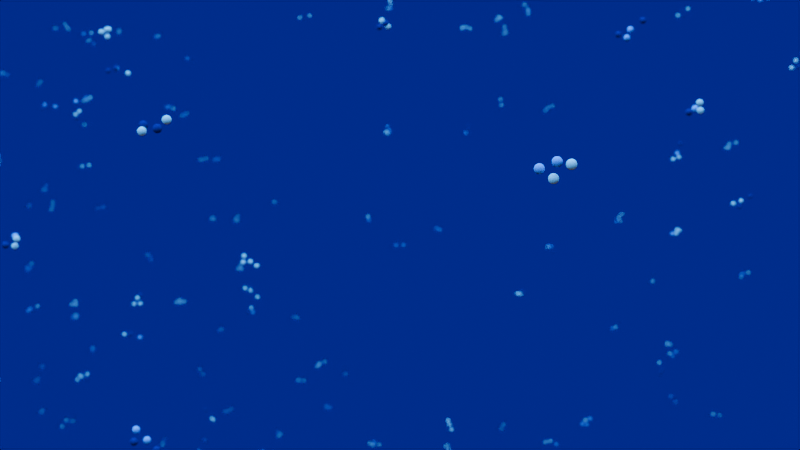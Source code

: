 # Source: 6.0.0_v1.blend  (saved by Blender 4.1.24; exported with 4.5.12 LTS)
import bpy
from mathutils import Matrix  # noqa: F401  (used for matrix-valued properties, if any)

bpy.ops.wm.read_factory_settings(use_empty=True)
scene = bpy.context.scene
scene.name = 'ParticleScene'

# ---- collections
col_collection = bpy.data.collections.new('Collection'); scene.collection.children.link(col_collection)

# ---- images (referenced by path relative to the original .blend; pixels are not part of the script)
import os
ASSET_DIR = os.environ.get("B2B_ASSET_DIR", "")  # directory of the original .blend (textures are referenced by path, not embedded)
HERE = os.path.dirname(os.path.abspath(__file__))  # packed textures are extracted next to this script under _unpacked/

def load_image(name, relpath, width, height, colorspace="sRGB"):
    """Load a texture the original file referenced (path relative to the .blend, or extracted next to this script)."""
    p = next((c for c in (os.path.join(HERE, relpath), os.path.join(ASSET_DIR, relpath)) if relpath and os.path.exists(c)), "")
    if p:
        img = bpy.data.images.load(p, check_existing=True)
        img.name = name
    else:  # same state as the original file: an image datablock whose file is absent (Cycles renders it pink)
        img = bpy.data.images.new(name, width, height)
        img.source = "FILE"
        img.filepath = "//" + (relpath or name)
    img.colorspace_settings.name = colorspace
    return img
img_bg_jpg = load_image('bg.jpg', 'scatter_texture/bg.jpg', 1024, 1024, 'sRGB')

# ---- materials (node trees are filled in below, after node groups)
mat_randomisedcolor = bpy.data.materials.new('RandomisedColor')
mat_scatteringpatern = bpy.data.materials.new('ScatteringPatern')
mat_material_001 = bpy.data.materials.new('Material.001')
mat_material_002 = bpy.data.materials.new('Material.002')

# ---- node groups
ng_particlecreation = bpy.data.node_groups.new('ParticleCreation', 'GeometryNodeTree')
_s = ng_particlecreation.interface.new_socket(name='Geometry', in_out='OUTPUT', socket_type='NodeSocketGeometry')
_s = ng_particlecreation.interface.new_socket(name='Geometry', in_out='INPUT', socket_type='NodeSocketGeometry')
ng_particlecreation.is_modifier = True
_N = ng_particlecreation.nodes; _L = ng_particlecreation.links
n0 = _N.new('NodeGroupInput'); n0.name = 'Group Input'; n0.location = (-976, 261)
n1 = _N.new('NodeGroupOutput'); n1.name = 'Group Output'; n1.location = (713, 193)
n2 = _N.new('GeometryNodeDualMesh'); n2.name = 'Dual Mesh'; n2.location = (-726, 287)
n3 = _N.new('GeometryNodeMeshUVSphere'); n3.name = 'UV Sphere'; n3.location = (-340, -11)
n3.inputs[0].default_value = 30
n3.inputs[2].default_value = 0.1
n4 = _N.new('GeometryNodeDistributePointsInVolume'); n4.name = 'Distribute Points in Volume'; n4.location = (-139, 205)
n4.inputs[1].default_value = 9.3
n4.inputs[4].default_value = 0.28
n5 = _N.new('GeometryNodeInstanceOnPoints'); n5.name = 'Instance on Points'; n5.location = (474, 260)
n6 = _N.new('GeometryNodeMeshToVolume'); n6.name = 'Mesh to Volume'; n6.location = (-476, 263)
n6.inputs[3].default_value = 71.0
n7 = _N.new('ShaderNodeValue'); n7.name = 'Value'; n7.location = (-645, -16)
n7.outputs[0].default_value = 0.1
n8 = _N.new('ShaderNodeValue'); n8.name = 'Value.001'; n8.location = (-893, 37)
n8.outputs[0].default_value = 0.4
n9 = _N.new('GeometryNodeSetShadeSmooth'); n9.name = 'Set Shade Smooth'; n9.location = (-87, 41)
n10 = _N.new('GeometryNodeSetMaterial'); n10.name = 'Set Material'; n10.location = (196, -55)
n10.inputs[2].default_value = mat_randomisedcolor
_L.new(n4.outputs[0], n5.inputs[0])
_L.new(n0.outputs[0], n2.inputs[0])
_L.new(n5.outputs[0], n1.inputs[0])
_L.new(n2.outputs[0], n6.inputs[0])
_L.new(n6.outputs[0], n4.inputs[0])
_L.new(n10.outputs[0], n5.inputs[2])
_L.new(n7.outputs[0], n4.inputs[3])
_L.new(n8.outputs[0], n6.inputs[1])
_L.new(n3.outputs[0], n9.inputs[0])
_L.new(n9.outputs[0], n10.inputs[0])
n1.is_active_output = True
ng_backgroundparticles = bpy.data.node_groups.new('BackgroundParticles', 'GeometryNodeTree')
_s = ng_backgroundparticles.interface.new_socket(name='Geometry', in_out='OUTPUT', socket_type='NodeSocketGeometry')
_s = ng_backgroundparticles.interface.new_socket(name='Geometry', in_out='INPUT', socket_type='NodeSocketGeometry')
ng_backgroundparticles.is_modifier = True
_N = ng_backgroundparticles.nodes; _L = ng_backgroundparticles.links
n0 = _N.new('NodeGroupInput'); n0.name = 'Group Input'; n0.location = (-498, -126)
n1 = _N.new('NodeGroupOutput'); n1.name = 'Group Output'; n1.location = (1374, -420)
n2 = _N.new('GeometryNodeMeshToVolume'); n2.name = 'Mesh to Volume'; n2.location = (-268, -67)
n3 = _N.new('GeometryNodeDistributePointsInVolume'); n3.name = 'Distribute Points in Volume'; n3.location = (12, -76)
n3.inputs[1].default_value = 0.0003
n4 = _N.new('GeometryNodeInstanceOnPoints'); n4.name = 'Instance on Points'; n4.location = (422, -73)
n5 = _N.new('GeometryNodeDualMesh'); n5.name = 'Dual Mesh'; n5.location = (-1254, -255)
n6 = _N.new('GeometryNodeMeshUVSphere'); n6.name = 'UV Sphere'; n6.location = (-869, -553)
n6.inputs[0].default_value = 30
n6.inputs[2].default_value = 0.1
n7 = _N.new('GeometryNodeDistributePointsInVolume'); n7.name = 'Distribute Points in Volume.001'; n7.location = (-667, -337)
n7.inputs[1].default_value = 9.3
n7.inputs[4].default_value = 0.28
n8 = _N.new('GeometryNodeInstanceOnPoints'); n8.name = 'Instance on Points.001'; n8.location = (69, -307)
n9 = _N.new('GeometryNodeMeshToVolume'); n9.name = 'Mesh to Volume.001'; n9.location = (-1004, -278)
n9.inputs[3].default_value = 71.0
n9.inputs[4].default_value = 0.2001
n10 = _N.new('ShaderNodeValue'); n10.name = 'Value'; n10.location = (-1174, -558)
n10.outputs[0].default_value = 0.1
n11 = _N.new('ShaderNodeValue'); n11.name = 'Value.001'; n11.location = (-1421, -505)
n11.outputs[0].default_value = 0.4
n12 = _N.new('GeometryNodeSetShadeSmooth'); n12.name = 'Set Shade Smooth'; n12.location = (-615, -501)
n13 = _N.new('GeometryNodeSetMaterial'); n13.name = 'Set Material'; n13.location = (-332, -597)
n13.inputs[2].default_value = mat_randomisedcolor
n14 = _N.new('GeometryNodeMeshCube'); n14.name = 'Cube'; n14.location = (-1466, -87)
n15 = _N.new('ShaderNodeValue'); n15.name = 'Value.002'; n15.location = (-1688, -217)
n15.outputs[0].default_value = 2.1
n16 = _N.new('GeometryNodeRotateInstances'); n16.name = 'Rotate Instances'; n16.location = (1071, -350)
n17 = _N.new('FunctionNodeRandomValue'); n17.name = 'Random Value'; n17.location = (421, -487)
n17.data_type = 'FLOAT_VECTOR'
n17.inputs[3].default_value = 7.8
n17.inputs[8].default_value = 1
n18 = _N.new('FunctionNodeRandomValue'); n18.name = 'Random Value.001'; n18.location = (623, -633)
n18.inputs[3].default_value = 360.0
n18.inputs[8].default_value = 2
n19 = _N.new('FunctionNodeAxisAngleToRotation'); n19.name = 'Axis Angle to Rotation'; n19.location = (817, -519)
_L.new(n16.outputs[0], n1.inputs[0])
_L.new(n0.outputs[0], n2.inputs[0])
_L.new(n2.outputs[0], n3.inputs[0])
_L.new(n3.outputs[0], n4.inputs[0])
_L.new(n7.outputs[0], n8.inputs[0])
_L.new(n5.outputs[0], n9.inputs[0])
_L.new(n9.outputs[0], n7.inputs[0])
_L.new(n10.outputs[0], n7.inputs[3])
_L.new(n11.outputs[0], n9.inputs[1])
_L.new(n6.outputs[0], n12.inputs[0])
_L.new(n12.outputs[0], n13.inputs[0])
_L.new(n14.outputs[0], n5.inputs[0])
_L.new(n15.outputs[0], n14.inputs[0])
_L.new(n17.outputs[0], n19.inputs[0])
_L.new(n18.outputs[1], n19.inputs[1])
_L.new(n8.outputs[0], n4.inputs[2])
_L.new(n13.outputs[0], n8.inputs[2])
_L.new(n4.outputs[0], n16.inputs[0])
_L.new(n19.outputs[0], n16.inputs[2])
n1.is_active_output = True

# ---- material node trees
mat_randomisedcolor.use_nodes = True; mat_randomisedcolor.node_tree.nodes.clear()
_N = mat_randomisedcolor.node_tree.nodes; _L = mat_randomisedcolor.node_tree.links
n0 = _N.new('ShaderNodeObjectInfo'); n0.name = 'Object Info'; n0.location = (-495, -215)
n1 = _N.new('ShaderNodeBsdfDiffuse'); n1.name = 'Diffuse BSDF'; n1.location = (193, -184)
n2 = _N.new('ShaderNodeValToRGB'); n2.name = 'Color Ramp'; n2.location = (-196, -223)
n2.color_ramp.interpolation = 'CONSTANT'
while len(n2.color_ramp.elements) > 1: n2.color_ramp.elements.remove(n2.color_ramp.elements[-1])
n2.color_ramp.elements[0].position = 0.08636; n2.color_ramp.elements[0].color = (0.0, 0.007804, 0.1861, 1.0)
_e = n2.color_ramp.elements.new(0.2932); _e.color = (0.8411, 0.8478, 1.0, 1.0)
_e = n2.color_ramp.elements.new(0.7955); _e.color = (0.2023, 0.3729, 1.0, 1.0)
n3 = _N.new('ShaderNodeOutputMaterial'); n3.name = 'Material Output.001'; n3.location = (489, -181)
_L.new(n0.outputs[5], n2.inputs[0])
_L.new(n2.outputs[0], n1.inputs[0])
_L.new(n1.outputs[0], n3.inputs[0])
n3.is_active_output = True
mat_scatteringpatern.use_nodes = True; mat_scatteringpatern.node_tree.nodes.clear()
_N = mat_scatteringpatern.node_tree.nodes; _L = mat_scatteringpatern.node_tree.links
n0 = _N.new('ShaderNodeOutputMaterial'); n0.name = 'Material Output'; n0.location = (884, 290)
n1 = _N.new('ShaderNodeEmission'); n1.name = 'Emission'; n1.location = (654, 271)
n2 = _N.new('ShaderNodeTexImage'); n2.name = 'Image Texture'; n2.location = (-254, 304)
n2.image = img_bg_jpg
n3 = _N.new('ShaderNodeUVMap'); n3.name = 'UV Map'; n3.location = (-747, 285)
n3.uv_map = 'UVMap'
n4 = _N.new('ShaderNodeMapping'); n4.name = 'Mapping'; n4.location = (-487, 300)
n5 = _N.new('ShaderNodeValue'); n5.name = 'Value'; n5.location = (-1100, 181)
n5.outputs[0].default_value = -6.2
n6 = _N.new('ShaderNodeValue'); n6.name = 'Value.001'; n6.location = (-1085, 61)
n6.outputs[0].default_value = 2.3
n7 = _N.new('ShaderNodeMath'); n7.name = 'Math'; n7.location = (-886, 154)
n7.hide = True
n7.operation = 'MULTIPLY'
n7.inputs[1].default_value = 0.01
n8 = _N.new('ShaderNodeValue'); n8.name = 'Value.002'; n8.location = (-964, -96)
n8.outputs[0].default_value = 6.0
n9 = _N.new('ShaderNodeMath'); n9.name = 'Math.001'; n9.location = (-874, 77)
n9.hide = True
n9.operation = 'MULTIPLY'
n9.inputs[1].default_value = 0.01
n10 = _N.new('ShaderNodeMath'); n10.name = 'Math.002'; n10.location = (-771, -55)
n10.operation = 'MULTIPLY'
n10.inputs[1].default_value = 0.1
n11 = _N.new('ShaderNodeCombineXYZ'); n11.name = 'Combine XYZ'; n11.location = (-692, 157)
n12 = _N.new('ShaderNodeValToRGB'); n12.name = 'Color Ramp'; n12.location = (386, 369)
while len(n12.color_ramp.elements) > 1: n12.color_ramp.elements.remove(n12.color_ramp.elements[-1])
n12.color_ramp.elements[0].position = 0.0; n12.color_ramp.elements[0].color = (0.001149, 0.0, 0.02829, 1.0)
_e = n12.color_ramp.elements.new(1.0); _e.color = (0.0, 0.0001842, 0.5886, 1.0)
n13 = _N.new('ShaderNodeFloatCurve'); n13.name = 'Float Curve'; n13.location = (65, 369)
_c = n13.mapping.curves[0]
while len(_c.points) > 2: _c.points.remove(_c.points[-1])
_c.points[0].location = (0.0, 0.0); _c.points[0].handle_type = 'AUTO'
_c.points[1].location = (0.19091, 0.38125); _c.points[1].handle_type = 'AUTO'
_p = _c.points.new(0.62273, 0.6125); _p.handle_type = 'AUTO'
_p = _c.points.new(0.98182, 0.9375); _p.handle_type = 'AUTO'
n13.mapping.update()
_L.new(n1.outputs[0], n0.inputs[0])
_L.new(n4.outputs[0], n2.inputs[0])
_L.new(n12.outputs[0], n1.inputs[0])
_L.new(n3.outputs[0], n4.inputs[0])
_L.new(n5.outputs[0], n7.inputs[0])
_L.new(n6.outputs[0], n9.inputs[0])
_L.new(n8.outputs[0], n10.inputs[0])
_L.new(n10.outputs[0], n4.inputs[3])
_L.new(n9.outputs[0], n11.inputs[1])
_L.new(n7.outputs[0], n11.inputs[0])
_L.new(n11.outputs[0], n4.inputs[1])
_L.new(n13.outputs[0], n12.inputs[0])
_L.new(n2.outputs[0], n13.inputs[1])
n0.is_active_output = True
mat_material_001.use_nodes = True; mat_material_001.node_tree.nodes.clear()
_N = mat_material_001.node_tree.nodes; _L = mat_material_001.node_tree.links
n0 = _N.new('ShaderNodeBsdfPrincipled'); n0.name = 'Principled BSDF'; n0.location = (10, 300)
n1 = _N.new('ShaderNodeOutputMaterial'); n1.name = 'Material Output'; n1.location = (300, 300)
_L.new(n0.outputs[0], n1.inputs[0])
n1.is_active_output = True
mat_material_002.use_nodes = True; mat_material_002.node_tree.nodes.clear()
_N = mat_material_002.node_tree.nodes; _L = mat_material_002.node_tree.links
n0 = _N.new('ShaderNodeOutputMaterial'); n0.name = 'Material Output'; n0.location = (300, 300)
n1 = _N.new('ShaderNodeEmission'); n1.name = 'Emission'; n1.location = (10, 300)
n1.inputs[0].default_value = (0.02743, 0.4147, 1.0, 1.0)
n1.inputs[1].default_value = 6.4
_L.new(n1.outputs[0], n0.inputs[0])
n0.is_active_output = True

# ---- world
world_world = bpy.data.worlds.new('World'); scene.world = world_world
world_world.use_nodes = True; world_world.node_tree.nodes.clear()
_N = world_world.node_tree.nodes; _L = world_world.node_tree.links
n0 = _N.new('ShaderNodeOutputWorld'); n0.name = 'World Output'; n0.location = (300, 300)
n1 = _N.new('ShaderNodeBackground'); n1.name = 'Background'; n1.location = (10, 300)
n1.inputs[0].default_value = (0.05088, 0.05088, 0.05088, 1.0)
_L.new(n1.outputs[0], n0.inputs[0])
n0.is_active_output = True
world_world.color = (0.05088, 0.05088, 0.05088)
world_world.use_sun_shadow = False
world_world.sun_shadow_jitter_overblur = 0.0

# ---- cameras
cam_camera = bpy.data.cameras.new('Camera')
cam_camera.clip_end = 400.0
cam_camera.ortho_scale = 7.314
cam_camera.dof.use_dof = True
cam_camera.dof.aperture_fstop = 0.5

# ---- meshes
me_cube_001 = bpy.data.meshes.new('Cube.001')
me_cube_001.from_pydata([(-1.0, -1.0, -1.0), (-1.0, -1.0, 1.0), (-1.0, 1.0, -1.0), (-1.0, 1.0, 1.0), (1.0, -1.0, -1.0), (1.0, -1.0, 1.0), (1.0, 1.0, -1.0), (1.0, 1.0, 1.0)], [], [(0, 1, 3, 2), (2, 3, 7, 6), (6, 7, 5, 4), (4, 5, 1, 0), (2, 6, 4, 0), (7, 3, 1, 5)])
_uv = me_cube_001.uv_layers.new(name='UVMap')
_uv.uv.foreach_set('vector', [0.375, 0.0, 0.625, 0.0, 0.625, 0.25, 0.375, 0.25, 0.375, 0.25, 0.625, 0.25, 0.625, 0.5, 0.375, 0.5, 0.375, 0.5, 0.625, 0.5, 0.625, 0.75, 0.375, 0.75, 0.375, 0.75, 0.625, 0.75, 0.625, 1.0, 0.375, 1.0, 0.125, 0.5, 0.375, 0.5, 0.375, 0.75, 0.125, 0.75, 0.625, 0.5, 0.875, 0.5, 0.875, 0.75, 0.625, 0.75])
me_cube_001.update()
me_cube_002 = bpy.data.meshes.new('Cube.002')
me_cube_002.from_pydata([(-1.0, -1.0, -1.0), (-1.0, -1.0, 1.0), (-1.0, 1.0, -1.0), (-1.0, 1.0, 1.0), (1.0, -1.0, -1.0), (1.0, -1.0, 1.0), (1.0, 1.0, -1.0), (1.0, 1.0, 1.0)], [], [(0, 1, 3, 2), (2, 3, 7, 6), (6, 7, 5, 4), (4, 5, 1, 0), (2, 6, 4, 0), (7, 3, 1, 5)])
me_cube_002.polygons.foreach_set('use_smooth', [True] * 6)
_uv = me_cube_002.uv_layers.new(name='UVMap')
_uv.uv.foreach_set('vector', [0.375, 0.0, 0.625, 0.0, 0.625, 0.25, 0.375, 0.25, 0.375, 0.25, 0.625, 0.25, 0.625, 0.5, 0.375, 0.5, 0.375, 0.5, 0.625, 0.5, 0.625, 0.75, 0.375, 0.75, 0.375, 0.75, 0.625, 0.75, 0.625, 1.0, 0.375, 1.0, 0.125, 0.5, 0.375, 0.5, 0.375, 0.75, 0.125, 0.75, 0.625, 0.5, 0.875, 0.5, 0.875, 0.75, 0.625, 0.75])
me_cube_002.materials.append(mat_randomisedcolor)
me_cube_002.update()
me_cube_003 = bpy.data.meshes.new('Cube.003')
me_cube_003.from_pydata([(-1.0, -1.0, -1.0), (-1.0, -1.0, 1.0), (-1.0, 1.0, -1.0), (-1.0, 1.0, 1.0), (1.0, -1.0, -1.0), (1.0, -1.0, 1.0), (1.0, 1.0, -1.0), (1.0, 1.0, 1.0)], [], [(0, 1, 3, 2), (2, 3, 7, 6), (6, 7, 5, 4), (4, 5, 1, 0), (2, 6, 4, 0), (7, 3, 1, 5)])
_uv = me_cube_003.uv_layers.new(name='UVMap')
_uv.uv.foreach_set('vector', [0.375, 0.0, 0.625, 0.0, 0.625, 0.25, 0.375, 0.25, 0.375, 0.25, 0.625, 0.25, 0.625, 0.5, 0.375, 0.5, 0.375, 0.5, 0.625, 0.5, 0.625, 0.75, 0.375, 0.75, 0.375, 0.75, 0.625, 0.75, 0.625, 1.0, 0.375, 1.0, 0.125, 0.5, 0.375, 0.5, 0.375, 0.75, 0.125, 0.75, 0.625, 0.5, 0.875, 0.5, 0.875, 0.75, 0.625, 0.75])
me_cube_003.update()
me_cube_004 = bpy.data.meshes.new('Cube.004')
me_cube_004.from_pydata([(-1.0, -1.0, -1.0), (-1.0, -1.0, 1.0), (-1.0, 1.0, -1.0), (-1.0, 1.0, 1.0), (1.0, -1.0, -1.0), (1.0, -1.0, 1.0), (1.0, 1.0, -1.0), (1.0, 1.0, 1.0)], [], [(0, 1, 3, 2), (2, 3, 7, 6), (6, 7, 5, 4), (4, 5, 1, 0), (2, 6, 4, 0), (7, 3, 1, 5)])
_uv = me_cube_004.uv_layers.new(name='UVMap')
_uv.uv.foreach_set('vector', [0.375, 0.0, 0.625, 0.0, 0.625, 0.25, 0.375, 0.25, 0.375, 0.25, 0.625, 0.25, 0.625, 0.5, 0.375, 0.5, 0.375, 0.5, 0.625, 0.5, 0.625, 0.75, 0.375, 0.75, 0.375, 0.75, 0.625, 0.75, 0.625, 1.0, 0.375, 1.0, 0.125, 0.5, 0.375, 0.5, 0.375, 0.75, 0.125, 0.75, 0.625, 0.5, 0.875, 0.5, 0.875, 0.75, 0.625, 0.75])
me_cube_004.update()
me_cube_005 = bpy.data.meshes.new('Cube.005')
me_cube_005.from_pydata([(-1.0, -1.0, -1.0), (-1.0, -1.0, 1.0), (-1.0, 1.0, -1.0), (-1.0, 1.0, 1.0), (1.0, -1.0, -1.0), (1.0, -1.0, 1.0), (1.0, 1.0, -1.0), (1.0, 1.0, 1.0)], [], [(0, 1, 3, 2), (2, 3, 7, 6), (6, 7, 5, 4), (4, 5, 1, 0), (2, 6, 4, 0), (7, 3, 1, 5)])
_uv = me_cube_005.uv_layers.new(name='UVMap')
_uv.uv.foreach_set('vector', [0.375, 0.0, 0.625, 0.0, 0.625, 0.25, 0.375, 0.25, 0.375, 0.25, 0.625, 0.25, 0.625, 0.5, 0.375, 0.5, 0.375, 0.5, 0.625, 0.5, 0.625, 0.75, 0.375, 0.75, 0.375, 0.75, 0.625, 0.75, 0.625, 1.0, 0.375, 1.0, 0.125, 0.5, 0.375, 0.5, 0.375, 0.75, 0.125, 0.75, 0.625, 0.5, 0.875, 0.5, 0.875, 0.75, 0.625, 0.75])
me_cube_005.update()
me_cube_006 = bpy.data.meshes.new('Cube.006')
me_cube_006.from_pydata([(-1.0, -1.0, -1.0), (-1.0, -1.0, 1.0), (-1.0, 1.0, -1.0), (-1.0, 1.0, 1.0), (1.0, -1.0, -1.0), (1.0, -1.0, 1.0), (1.0, 1.0, -1.0), (1.0, 1.0, 1.0)], [], [(0, 1, 3, 2), (2, 3, 7, 6), (6, 7, 5, 4), (4, 5, 1, 0), (2, 6, 4, 0), (7, 3, 1, 5)])
_uv = me_cube_006.uv_layers.new(name='UVMap')
_uv.uv.foreach_set('vector', [0.375, 0.0, 0.625, 0.0, 0.625, 0.25, 0.375, 0.25, 0.375, 0.25, 0.625, 0.25, 0.625, 0.5, 0.375, 0.5, 0.375, 0.5, 0.625, 0.5, 0.625, 0.75, 0.375, 0.75, 0.375, 0.75, 0.625, 0.75, 0.625, 1.0, 0.375, 1.0, 0.125, 0.5, 0.375, 0.5, 0.375, 0.75, 0.125, 0.75, 0.625, 0.5, 0.875, 0.5, 0.875, 0.75, 0.625, 0.75])
me_cube_006.update()
me_cube_007 = bpy.data.meshes.new('Cube.007')
me_cube_007.from_pydata([(-1.0, -1.0, -1.0), (-1.0, -1.0, 1.0), (-1.0, 1.0, -1.0), (-1.0, 1.0, 1.0), (1.0, -1.0, -1.0), (1.0, -1.0, 1.0), (1.0, 1.0, -1.0), (1.0, 1.0, 1.0)], [], [(0, 1, 3, 2), (2, 3, 7, 6), (6, 7, 5, 4), (4, 5, 1, 0), (2, 6, 4, 0), (7, 3, 1, 5)])
_uv = me_cube_007.uv_layers.new(name='UVMap')
_uv.uv.foreach_set('vector', [0.375, 0.0, 0.625, 0.0, 0.625, 0.25, 0.375, 0.25, 0.375, 0.25, 0.625, 0.25, 0.625, 0.5, 0.375, 0.5, 0.375, 0.5, 0.625, 0.5, 0.625, 0.75, 0.375, 0.75, 0.375, 0.75, 0.625, 0.75, 0.625, 1.0, 0.375, 1.0, 0.125, 0.5, 0.375, 0.5, 0.375, 0.75, 0.125, 0.75, 0.625, 0.5, 0.875, 0.5, 0.875, 0.75, 0.625, 0.75])
me_cube_007.update()
me_cube_008 = bpy.data.meshes.new('Cube.008')
me_cube_008.from_pydata([(-1.0, -1.0, -1.0), (-1.0, -1.0, 1.0), (-1.0, 1.0, -1.0), (-1.0, 1.0, 1.0), (1.0, -1.0, -1.0), (1.0, -1.0, 1.0), (1.0, 1.0, -1.0), (1.0, 1.0, 1.0)], [], [(0, 1, 3, 2), (2, 3, 7, 6), (6, 7, 5, 4), (4, 5, 1, 0), (2, 6, 4, 0), (7, 3, 1, 5)])
_uv = me_cube_008.uv_layers.new(name='UVMap')
_uv.uv.foreach_set('vector', [0.375, 0.0, 0.625, 0.0, 0.625, 0.25, 0.375, 0.25, 0.375, 0.25, 0.625, 0.25, 0.625, 0.5, 0.375, 0.5, 0.375, 0.5, 0.625, 0.5, 0.625, 0.75, 0.375, 0.75, 0.375, 0.75, 0.625, 0.75, 0.625, 1.0, 0.375, 1.0, 0.125, 0.5, 0.375, 0.5, 0.375, 0.75, 0.125, 0.75, 0.625, 0.5, 0.875, 0.5, 0.875, 0.75, 0.625, 0.75])
me_cube_008.update()
me_cube_009 = bpy.data.meshes.new('Cube.009')
me_cube_009.from_pydata([(-1.0, -1.0, -1.0), (-1.0, -1.0, 1.0), (-1.0, 1.0, -1.0), (-1.0, 1.0, 1.0), (1.0, -1.0, -1.0), (1.0, -1.0, 1.0), (1.0, 1.0, -1.0), (1.0, 1.0, 1.0)], [], [(0, 1, 3, 2), (2, 3, 7, 6), (6, 7, 5, 4), (4, 5, 1, 0), (2, 6, 4, 0), (7, 3, 1, 5)])
_uv = me_cube_009.uv_layers.new(name='UVMap')
_uv.uv.foreach_set('vector', [0.375, 0.0, 0.625, 0.0, 0.625, 0.25, 0.375, 0.25, 0.375, 0.25, 0.625, 0.25, 0.625, 0.5, 0.375, 0.5, 0.375, 0.5, 0.625, 0.5, 0.625, 0.75, 0.375, 0.75, 0.375, 0.75, 0.625, 0.75, 0.625, 1.0, 0.375, 1.0, 0.125, 0.5, 0.375, 0.5, 0.375, 0.75, 0.125, 0.75, 0.625, 0.5, 0.875, 0.5, 0.875, 0.75, 0.625, 0.75])
me_cube_009.update()
me_cube_010 = bpy.data.meshes.new('Cube.010')
me_cube_010.from_pydata([(-1.0, -1.0, -1.0), (-1.0, -1.0, 1.0), (-1.0, 1.0, -1.0), (-1.0, 1.0, 1.0), (1.0, -1.0, -1.0), (1.0, -1.0, 1.0), (1.0, 1.0, -1.0), (1.0, 1.0, 1.0)], [], [(0, 1, 3, 2), (2, 3, 7, 6), (6, 7, 5, 4), (4, 5, 1, 0), (2, 6, 4, 0), (7, 3, 1, 5)])
_uv = me_cube_010.uv_layers.new(name='UVMap')
_uv.uv.foreach_set('vector', [0.375, 0.0, 0.625, 0.0, 0.625, 0.25, 0.375, 0.25, 0.375, 0.25, 0.625, 0.25, 0.625, 0.5, 0.375, 0.5, 0.375, 0.5, 0.625, 0.5, 0.625, 0.75, 0.375, 0.75, 0.375, 0.75, 0.625, 0.75, 0.625, 1.0, 0.375, 1.0, 0.125, 0.5, 0.375, 0.5, 0.375, 0.75, 0.125, 0.75, 0.625, 0.5, 0.875, 0.5, 0.875, 0.75, 0.625, 0.75])
me_cube_010.update()
me_cube_011 = bpy.data.meshes.new('Cube.011')
me_cube_011.from_pydata([(-1.0, -1.0, -1.0), (-1.0, -1.0, 1.0), (-1.0, 1.0, -1.0), (-1.0, 1.0, 1.0), (1.0, -1.0, -1.0), (1.0, -1.0, 1.0), (1.0, 1.0, -1.0), (1.0, 1.0, 1.0)], [], [(0, 1, 3, 2), (2, 3, 7, 6), (6, 7, 5, 4), (4, 5, 1, 0), (2, 6, 4, 0), (7, 3, 1, 5)])
_uv = me_cube_011.uv_layers.new(name='UVMap')
_uv.uv.foreach_set('vector', [0.375, 0.0, 0.625, 0.0, 0.625, 0.25, 0.375, 0.25, 0.375, 0.25, 0.625, 0.25, 0.625, 0.5, 0.375, 0.5, 0.375, 0.5, 0.625, 0.5, 0.625, 0.75, 0.375, 0.75, 0.375, 0.75, 0.625, 0.75, 0.625, 1.0, 0.375, 1.0, 0.125, 0.5, 0.375, 0.5, 0.375, 0.75, 0.125, 0.75, 0.625, 0.5, 0.875, 0.5, 0.875, 0.75, 0.625, 0.75])
me_cube_011.update()
me_plane = bpy.data.meshes.new('Plane')
me_plane.from_pydata([(-1.0, -1.0, 0.0), (1.0, -1.0, 0.0), (-1.0, 1.0, 0.0), (1.0, 1.0, 0.0)], [], [(0, 1, 3, 2)])
_uv = me_plane.uv_layers.new(name='UVMap')
_uv.uv.foreach_set('vector', [0.0, 0.0, 1.0, 0.0, 1.0, 1.0, 0.0, 1.0])
me_plane.materials.append(mat_scatteringpatern)
me_plane.update()
me_cube = bpy.data.meshes.new('Cube')
me_cube.from_pydata([(-22.85, -37.46, -4.998), (-19.21, -32.19, 18.99), (-104.3, 89.23, -114.5), (-94.08, 98.1, -19.44), (14.67, -33.33, -6.238), (14.66, -27.76, 16.94), (35.43, 31.61, -59.75), (25.95, 33.32, 2.854)], [], [(0, 1, 3, 2), (2, 3, 7, 6), (6, 7, 5, 4), (4, 5, 1, 0), (2, 6, 4, 0), (7, 3, 1, 5)])
_uv = me_cube.uv_layers.new(name='UVMap')
_uv.uv.foreach_set('vector', [0.375, 0.0, 0.625, 0.0, 0.625, 0.25, 0.375, 0.25, 0.375, 0.25, 0.625, 0.25, 0.625, 0.5, 0.375, 0.5, 0.375, 0.5, 0.625, 0.5, 0.625, 0.75, 0.375, 0.75, 0.375, 0.75, 0.625, 0.75, 0.625, 1.0, 0.375, 1.0, 0.125, 0.5, 0.375, 0.5, 0.375, 0.75, 0.125, 0.75, 0.625, 0.5, 0.875, 0.5, 0.875, 0.75, 0.625, 0.75])
me_cube.materials.append(mat_material_001)
me_cube.update()
me_plane_001 = bpy.data.meshes.new('Plane.001')
me_plane_001.from_pydata([(-1.0, -1.0, 0.0), (1.0, -1.0, 0.0), (-1.0, 1.0, 0.0), (1.0, 1.0, 0.0)], [], [(0, 1, 3, 2)])
_uv = me_plane_001.uv_layers.new(name='UVMap')
_uv.uv.foreach_set('vector', [0.0, 0.0, 1.0, 0.0, 1.0, 1.0, 0.0, 1.0])
me_plane_001.materials.append(mat_material_002)
me_plane_001.update()

# ---- objects
ob_camera = bpy.data.objects.new('Camera', cam_camera)
ob_cube = bpy.data.objects.new('Cube', me_cube_001)
ob_maincube = bpy.data.objects.new('MainCube', me_cube_002)
ob_cube_002 = bpy.data.objects.new('Cube.002', me_cube_003)
ob_cube_003 = bpy.data.objects.new('Cube.003', me_cube_004)
ob_cube_004 = bpy.data.objects.new('Cube.004', me_cube_005)
ob_cube_005 = bpy.data.objects.new('Cube.005', me_cube_006)
ob_cube_001 = bpy.data.objects.new('Cube.001', me_cube_007)
ob_cube_006 = bpy.data.objects.new('Cube.006', me_cube_008)
ob_cube_007 = bpy.data.objects.new('Cube.007', me_cube_009)
ob_cube_008 = bpy.data.objects.new('Cube.008', me_cube_010)
ob_cube_009 = bpy.data.objects.new('Cube.009', me_cube_011)
ob_plane = bpy.data.objects.new('Plane', me_plane)
ob_backgroundparticles = bpy.data.objects.new('BackgroundParticles', me_cube)
ob_plane_001 = bpy.data.objects.new('Plane.001', me_plane_001)

# ---- transforms, parenting, visibility, modifiers, constraints
ob_camera.location = (12.51, -11.78, 8.481)
ob_camera.rotation_euler = (1.109, 0.0, 0.8149)
ob_camera.lock_rotations_4d = False
ob_camera.empty_display_type = 'ARROWS'
ob_camera.color = (0.0, 0.0, 0.0, 0.0)
ob_camera.display_type = 'WIRE'
ob_camera.lineart.crease_threshold = 0.0
ob_camera.cycles.use_motion_blur = False
ob_cube.location = (-8.74, -0.9104, -9.299)
ob_cube.rotation_euler = (-1.745, 0.4739, -0.8511)
_m = ob_cube.modifiers.new('GeometryNodes', 'NODES')
_m.node_group = ng_particlecreation
ob_maincube.location = (2.103, 1.77, 1.013)
ob_maincube.rotation_euler = (0.00841, 0.4182, 0.1336)
ob_maincube.scale = (0.9208, 0.9208, 0.9208)
_m = ob_maincube.modifiers.new('GeometryNodes', 'NODES')
_m.node_group = ng_particlecreation
ob_cube_002.location = (-14.85, 13.52, -2.296)
ob_cube_002.rotation_euler = (0.8123, -0.1266, 0.4173)
_m = ob_cube_002.modifiers.new('GeometryNodes', 'NODES')
_m.node_group = ng_particlecreation
ob_cube_003.location = (-7.051, -0.6233, -0.2791)
ob_cube_003.rotation_euler = (-1.375, 0.01055, -0.7046)
_m = ob_cube_003.modifiers.new('GeometryNodes', 'NODES')
_m.node_group = ng_particlecreation
ob_cube_004.location = (2.716, 3.506, -4.2)
ob_cube_004.rotation_euler = (1.395, -0.8398, 0.3854)
_m = ob_cube_004.modifiers.new('GeometryNodes', 'NODES')
_m.node_group = ng_backgroundparticles
ob_cube_005.location = (-11.9, 34.53, -15.09)
ob_cube_005.rotation_euler = (-0.7911, 0.1421, -0.01318)
_m = ob_cube_005.modifiers.new('GeometryNodes', 'NODES')
_m.node_group = ng_particlecreation
ob_cube_001.location = (-7.09, 16.76, -1.744)
ob_cube_001.rotation_euler = (-0.7911, 0.1421, -0.01318)
_m = ob_cube_001.modifiers.new('GeometryNodes', 'NODES')
_m.node_group = ng_particlecreation
ob_cube_006.location = (-23.94, 13.15, -15.27)
ob_cube_006.rotation_euler = (-1.745, 0.4739, -0.8511)
_m = ob_cube_006.modifiers.new('GeometryNodes', 'NODES')
_m.node_group = ng_particlecreation
ob_cube_007.location = (-23.07, 7.32, -3.34)
ob_cube_007.rotation_euler = (-0.1441, 0.6869, -0.5868)
_m = ob_cube_007.modifiers.new('GeometryNodes', 'NODES')
_m.node_group = ng_particlecreation
ob_cube_008.location = (-16.49, -0.03968, -6.789)
ob_cube_008.rotation_euler = (-0.2226, 0.6947, -0.6671)
_m = ob_cube_008.modifiers.new('GeometryNodes', 'NODES')
_m.node_group = ng_particlecreation
ob_cube_009.location = (-3.35, 14.54, -2.75)
ob_cube_009.rotation_euler = (-1.102, 0.04759, -1.589)
_m = ob_cube_009.modifiers.new('GeometryNodes', 'NODES')
_m.node_group = ng_particlecreation
ob_plane.location = (-155.0, 88.85, -105.0)
ob_plane.rotation_euler = (1.571, -0.0, 0.0)
ob_plane.scale = (135.1, 135.1, 135.1)
ob_backgroundparticles.location = (-33.69, 43.11, -17.44)
ob_backgroundparticles.rotation_euler = (0.0, -0.0, 0.6926)
_m = ob_backgroundparticles.modifiers.new('GeometryNodes', 'NODES')
_m.node_group = ng_backgroundparticles
ob_plane_001.location = (-66.76, 40.49, 42.27)
ob_plane_001.scale = (91.83, 91.83, 91.83)
cam_camera.dof.focus_object = ob_maincube

# ---- collection membership
col_collection.objects.link(ob_camera)
col_collection.objects.link(ob_cube)
col_collection.objects.link(ob_maincube)
col_collection.objects.link(ob_cube_002)
col_collection.objects.link(ob_cube_003)
col_collection.objects.link(ob_cube_004)
col_collection.objects.link(ob_cube_005)
col_collection.objects.link(ob_cube_001)
col_collection.objects.link(ob_cube_006)
col_collection.objects.link(ob_cube_007)
col_collection.objects.link(ob_cube_008)
col_collection.objects.link(ob_cube_009)
col_collection.objects.link(ob_plane)
col_collection.objects.link(ob_backgroundparticles)
col_collection.objects.link(ob_plane_001)

# ---- scene / render settings (as saved in the file)
scene.camera = ob_camera
scene.frame_start = 1; scene.frame_end = 250; scene.frame_set(77)
scene.render.engine = 'CYCLES'
scene.render.film_transparent = True
scene.cycles.sampling_pattern = 'TABULATED_SOBOL'
scene.eevee.ray_tracing_options.trace_max_roughness = 0.0
bpy.context.view_layer.update()
